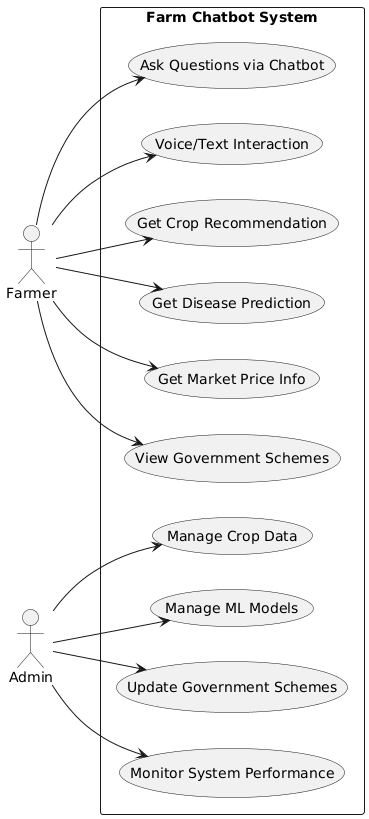

The diagram above was rendered by PlantUML. Its source (embedded in the PNG):
@startuml
left to right direction

actor Farmer
actor Admin

rectangle "Farm Chatbot System" {
  Farmer --> (Ask Questions via Chatbot)
  Farmer --> (Voice/Text Interaction)
  Farmer --> (Get Crop Recommendation)
  Farmer --> (Get Disease Prediction)
  Farmer --> (Get Market Price Info)
  Farmer --> (View Government Schemes)

  Admin --> (Manage Crop Data)
  Admin --> (Manage ML Models)
  Admin --> (Update Government Schemes)
  Admin --> (Monitor System Performance)
}
@enduml